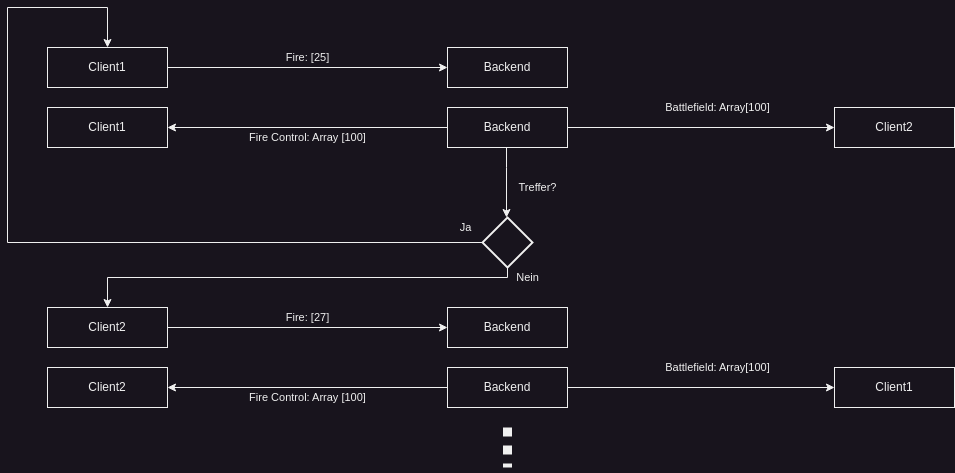

The diagram above was exported from draw.io. Its source (the exported page's mxGraphModel, read from the mxfile embedded in the PNG):
<mxGraphModel dx="2187" dy="2012" grid="1" gridSize="10" guides="1" tooltips="1" connect="1" arrows="1" fold="1" page="1" pageScale="1" pageWidth="827" pageHeight="1169" math="0" shadow="0">
  <root>
    <mxCell id="0" />
    <mxCell id="1" parent="0" />
    <mxCell id="M8_C-4r7-ANwJIirMrQu-1" value="Client1" style="rounded=0;whiteSpace=wrap;html=1;" vertex="1" parent="1">
      <mxGeometry x="40" y="-60" width="120" height="40" as="geometry" />
    </mxCell>
    <mxCell id="M8_C-4r7-ANwJIirMrQu-2" value="Fire: [25]" style="endArrow=classic;html=1;rounded=0;exitX=1;exitY=0.5;exitDx=0;exitDy=0;" edge="1" parent="1" source="M8_C-4r7-ANwJIirMrQu-1">
      <mxGeometry y="10" width="50" height="50" relative="1" as="geometry">
        <mxPoint x="390" y="330" as="sourcePoint" />
        <mxPoint x="440" y="-40" as="targetPoint" />
        <mxPoint as="offset" />
      </mxGeometry>
    </mxCell>
    <mxCell id="M8_C-4r7-ANwJIirMrQu-3" value="Backend" style="rounded=0;whiteSpace=wrap;html=1;" vertex="1" parent="1">
      <mxGeometry x="440" y="-60" width="120" height="40" as="geometry" />
    </mxCell>
    <mxCell id="M8_C-4r7-ANwJIirMrQu-5" value="Client1" style="rounded=0;whiteSpace=wrap;html=1;" vertex="1" parent="1">
      <mxGeometry x="40" width="120" height="40" as="geometry" />
    </mxCell>
    <mxCell id="M8_C-4r7-ANwJIirMrQu-6" value="Fire Control: Array [100]" style="endArrow=classic;html=1;rounded=0;exitX=1;exitY=0.5;exitDx=0;exitDy=0;entryX=1;entryY=0.5;entryDx=0;entryDy=0;" edge="1" parent="1" target="M8_C-4r7-ANwJIirMrQu-5">
      <mxGeometry y="10" width="50" height="50" relative="1" as="geometry">
        <mxPoint x="440" y="20" as="sourcePoint" />
        <mxPoint x="390" y="390" as="targetPoint" />
        <mxPoint as="offset" />
      </mxGeometry>
    </mxCell>
    <mxCell id="M8_C-4r7-ANwJIirMrQu-17" value="Treffer?" style="edgeStyle=orthogonalEdgeStyle;rounded=0;orthogonalLoop=1;jettySize=auto;html=1;" edge="1" parent="1">
      <mxGeometry x="0.1429" y="31" relative="1" as="geometry">
        <mxPoint x="499" y="40" as="sourcePoint" />
        <mxPoint x="499" y="110" as="targetPoint" />
        <Array as="points">
          <mxPoint x="499" y="60" />
          <mxPoint x="499" y="60" />
        </Array>
        <mxPoint as="offset" />
      </mxGeometry>
    </mxCell>
    <mxCell id="M8_C-4r7-ANwJIirMrQu-7" value="Backend" style="rounded=0;whiteSpace=wrap;html=1;" vertex="1" parent="1">
      <mxGeometry x="440" width="120" height="40" as="geometry" />
    </mxCell>
    <mxCell id="M8_C-4r7-ANwJIirMrQu-11" value="Client2" style="rounded=0;whiteSpace=wrap;html=1;" vertex="1" parent="1">
      <mxGeometry x="827" width="120" height="40" as="geometry" />
    </mxCell>
    <mxCell id="M8_C-4r7-ANwJIirMrQu-12" value="Battlefield: Array[100]" style="endArrow=classic;html=1;rounded=0;" edge="1" parent="1" source="M8_C-4r7-ANwJIirMrQu-7" target="M8_C-4r7-ANwJIirMrQu-11">
      <mxGeometry x="0.1236" y="20" width="50" height="50" relative="1" as="geometry">
        <mxPoint x="590" y="20" as="sourcePoint" />
        <mxPoint x="830" y="20" as="targetPoint" />
        <mxPoint as="offset" />
      </mxGeometry>
    </mxCell>
    <mxCell id="M8_C-4r7-ANwJIirMrQu-18" value="Ja" style="edgeStyle=orthogonalEdgeStyle;rounded=0;orthogonalLoop=1;jettySize=auto;html=1;" edge="1" parent="1" source="M8_C-4r7-ANwJIirMrQu-16" target="M8_C-4r7-ANwJIirMrQu-1">
      <mxGeometry x="-0.96" y="-15" relative="1" as="geometry">
        <Array as="points">
          <mxPoint y="135" />
          <mxPoint y="-100" />
          <mxPoint x="100" y="-100" />
        </Array>
        <mxPoint as="offset" />
      </mxGeometry>
    </mxCell>
    <mxCell id="M8_C-4r7-ANwJIirMrQu-27" value="Nein" style="edgeStyle=orthogonalEdgeStyle;rounded=0;orthogonalLoop=1;jettySize=auto;html=1;" edge="1" parent="1" source="M8_C-4r7-ANwJIirMrQu-16" target="M8_C-4r7-ANwJIirMrQu-19">
      <mxGeometry x="-0.9545" y="-20" relative="1" as="geometry">
        <Array as="points">
          <mxPoint x="500" y="170" />
          <mxPoint x="100" y="170" />
        </Array>
        <mxPoint x="20" y="20" as="offset" />
      </mxGeometry>
    </mxCell>
    <mxCell id="M8_C-4r7-ANwJIirMrQu-16" value="" style="strokeWidth=2;html=1;shape=mxgraph.flowchart.decision;whiteSpace=wrap;" vertex="1" parent="1">
      <mxGeometry x="475" y="110" width="50" height="50" as="geometry" />
    </mxCell>
    <mxCell id="M8_C-4r7-ANwJIirMrQu-19" value="Client2" style="rounded=0;whiteSpace=wrap;html=1;" vertex="1" parent="1">
      <mxGeometry x="40" y="200" width="120" height="40" as="geometry" />
    </mxCell>
    <mxCell id="M8_C-4r7-ANwJIirMrQu-20" value="Fire: [27]" style="endArrow=classic;html=1;rounded=0;exitX=1;exitY=0.5;exitDx=0;exitDy=0;" edge="1" parent="1" source="M8_C-4r7-ANwJIirMrQu-19">
      <mxGeometry y="10" width="50" height="50" relative="1" as="geometry">
        <mxPoint x="390" y="590" as="sourcePoint" />
        <mxPoint x="440" y="220" as="targetPoint" />
        <mxPoint as="offset" />
      </mxGeometry>
    </mxCell>
    <mxCell id="M8_C-4r7-ANwJIirMrQu-21" value="Backend" style="rounded=0;whiteSpace=wrap;html=1;" vertex="1" parent="1">
      <mxGeometry x="440" y="200" width="120" height="40" as="geometry" />
    </mxCell>
    <mxCell id="M8_C-4r7-ANwJIirMrQu-22" value="Client2" style="rounded=0;whiteSpace=wrap;html=1;" vertex="1" parent="1">
      <mxGeometry x="40" y="260" width="120" height="40" as="geometry" />
    </mxCell>
    <mxCell id="M8_C-4r7-ANwJIirMrQu-23" value="Fire Control: Array [100]" style="endArrow=classic;html=1;rounded=0;exitX=1;exitY=0.5;exitDx=0;exitDy=0;entryX=1;entryY=0.5;entryDx=0;entryDy=0;" edge="1" parent="1" target="M8_C-4r7-ANwJIirMrQu-22">
      <mxGeometry y="10" width="50" height="50" relative="1" as="geometry">
        <mxPoint x="440" y="280" as="sourcePoint" />
        <mxPoint x="390" y="650" as="targetPoint" />
        <mxPoint as="offset" />
      </mxGeometry>
    </mxCell>
    <mxCell id="M8_C-4r7-ANwJIirMrQu-24" value="Backend" style="rounded=0;whiteSpace=wrap;html=1;" vertex="1" parent="1">
      <mxGeometry x="440" y="260" width="120" height="40" as="geometry" />
    </mxCell>
    <mxCell id="M8_C-4r7-ANwJIirMrQu-25" value="Client1" style="rounded=0;whiteSpace=wrap;html=1;" vertex="1" parent="1">
      <mxGeometry x="827" y="260" width="120" height="40" as="geometry" />
    </mxCell>
    <mxCell id="M8_C-4r7-ANwJIirMrQu-26" value="Battlefield: Array[100]" style="endArrow=classic;html=1;rounded=0;" edge="1" parent="1" source="M8_C-4r7-ANwJIirMrQu-24" target="M8_C-4r7-ANwJIirMrQu-25">
      <mxGeometry x="0.1236" y="20" width="50" height="50" relative="1" as="geometry">
        <mxPoint x="590" y="280" as="sourcePoint" />
        <mxPoint x="830" y="280" as="targetPoint" />
        <mxPoint as="offset" />
      </mxGeometry>
    </mxCell>
    <mxCell id="M8_C-4r7-ANwJIirMrQu-28" value="" style="endArrow=none;dashed=1;html=1;rounded=0;dashPattern=1 1;strokeWidth=9;" edge="1" parent="1">
      <mxGeometry width="50" height="50" relative="1" as="geometry">
        <mxPoint x="500" y="320" as="sourcePoint" />
        <mxPoint x="500" y="360" as="targetPoint" />
      </mxGeometry>
    </mxCell>
  </root>
</mxGraphModel>